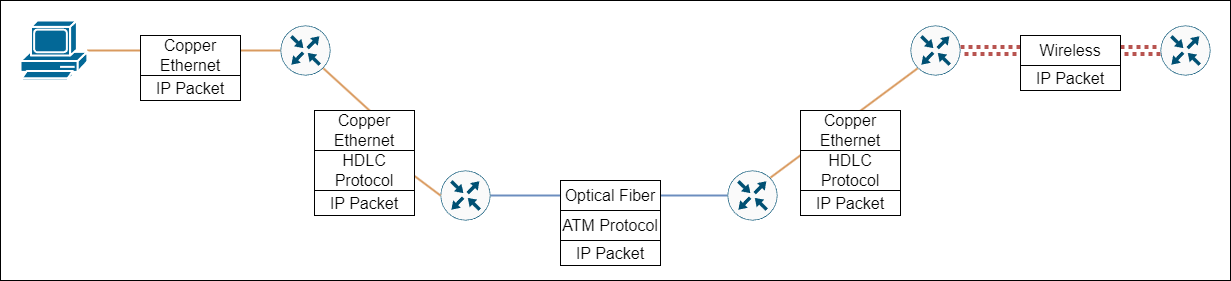

The diagram above was exported from draw.io. Its source (the exported page's mxGraphModel, read from the mxfile embedded in the PNG):
<mxGraphModel dx="1615" dy="908" grid="1" gridSize="10" guides="1" tooltips="1" connect="1" arrows="1" fold="1" page="1" pageScale="1" pageWidth="827" pageHeight="1169" math="0" shadow="0">
  <root>
    <mxCell id="0" />
    <mxCell id="1" parent="0" />
    <mxCell id="w34bARSoc_8gjuZM87yx-34" value="" style="whiteSpace=wrap;html=1;" vertex="1" parent="1">
      <mxGeometry x="100" y="100" width="1230" height="280" as="geometry" />
    </mxCell>
    <mxCell id="w34bARSoc_8gjuZM87yx-9" style="edgeStyle=orthogonalEdgeStyle;rounded=0;orthogonalLoop=1;jettySize=auto;html=1;entryX=0;entryY=0.5;entryDx=0;entryDy=0;entryPerimeter=0;endArrow=none;endFill=0;strokeWidth=2;strokeColor=#D99A5F;" edge="1" parent="1" source="w34bARSoc_8gjuZM87yx-1" target="w34bARSoc_8gjuZM87yx-2">
      <mxGeometry relative="1" as="geometry" />
    </mxCell>
    <mxCell id="w34bARSoc_8gjuZM87yx-1" value="" style="shape=mxgraph.cisco.computers_and_peripherals.pc;html=1;pointerEvents=1;dashed=0;fillColor=#036897;strokeColor=#ffffff;strokeWidth=2;verticalLabelPosition=bottom;verticalAlign=top;align=center;outlineConnect=0;" vertex="1" parent="1">
      <mxGeometry x="120" y="120" width="66.86" height="60" as="geometry" />
    </mxCell>
    <mxCell id="w34bARSoc_8gjuZM87yx-6" style="rounded=0;orthogonalLoop=1;jettySize=auto;html=1;endArrow=none;endFill=0;strokeWidth=2;exitX=0.855;exitY=0.8555;exitDx=0;exitDy=0;exitPerimeter=0;strokeColor=#D99A5F;" edge="1" parent="1" source="w34bARSoc_8gjuZM87yx-2">
      <mxGeometry relative="1" as="geometry">
        <mxPoint x="480" y="220" as="targetPoint" />
      </mxGeometry>
    </mxCell>
    <mxCell id="w34bARSoc_8gjuZM87yx-2" value="" style="sketch=0;points=[[0.5,0,0],[1,0.5,0],[0.5,1,0],[0,0.5,0],[0.145,0.145,0],[0.8555,0.145,0],[0.855,0.8555,0],[0.145,0.855,0]];verticalLabelPosition=bottom;html=1;verticalAlign=top;aspect=fixed;align=center;pointerEvents=1;shape=mxgraph.cisco19.rect;prIcon=router;fillColor=#FAFAFA;strokeColor=#005073;" vertex="1" parent="1">
      <mxGeometry x="380" y="125" width="50" height="50" as="geometry" />
    </mxCell>
    <mxCell id="w34bARSoc_8gjuZM87yx-7" style="edgeStyle=orthogonalEdgeStyle;rounded=0;orthogonalLoop=1;jettySize=auto;html=1;entryX=0;entryY=0.5;entryDx=0;entryDy=0;entryPerimeter=0;endArrow=none;endFill=0;strokeWidth=2;fillColor=#dae8fc;strokeColor=#6c8ebf;" edge="1" parent="1" source="w34bARSoc_8gjuZM87yx-3" target="w34bARSoc_8gjuZM87yx-4">
      <mxGeometry relative="1" as="geometry" />
    </mxCell>
    <mxCell id="w34bARSoc_8gjuZM87yx-3" value="" style="sketch=0;points=[[0.5,0,0],[1,0.5,0],[0.5,1,0],[0,0.5,0],[0.145,0.145,0],[0.8555,0.145,0],[0.855,0.8555,0],[0.145,0.855,0]];verticalLabelPosition=bottom;html=1;verticalAlign=top;aspect=fixed;align=center;pointerEvents=1;shape=mxgraph.cisco19.rect;prIcon=router;fillColor=#FAFAFA;strokeColor=#005073;" vertex="1" parent="1">
      <mxGeometry x="540" y="270" width="50" height="50" as="geometry" />
    </mxCell>
    <mxCell id="w34bARSoc_8gjuZM87yx-8" style="rounded=0;orthogonalLoop=1;jettySize=auto;html=1;entryX=0.145;entryY=0.855;entryDx=0;entryDy=0;entryPerimeter=0;endArrow=none;endFill=0;strokeWidth=2;exitX=0.8555;exitY=0.145;exitDx=0;exitDy=0;exitPerimeter=0;strokeColor=#D99A5F;" edge="1" parent="1" source="w34bARSoc_8gjuZM87yx-4" target="w34bARSoc_8gjuZM87yx-5">
      <mxGeometry relative="1" as="geometry" />
    </mxCell>
    <mxCell id="w34bARSoc_8gjuZM87yx-4" value="" style="sketch=0;points=[[0.5,0,0],[1,0.5,0],[0.5,1,0],[0,0.5,0],[0.145,0.145,0],[0.8555,0.145,0],[0.855,0.8555,0],[0.145,0.855,0]];verticalLabelPosition=bottom;html=1;verticalAlign=top;aspect=fixed;align=center;pointerEvents=1;shape=mxgraph.cisco19.rect;prIcon=router;fillColor=#FAFAFA;strokeColor=#005073;" vertex="1" parent="1">
      <mxGeometry x="827" y="270" width="50" height="50" as="geometry" />
    </mxCell>
    <mxCell id="w34bARSoc_8gjuZM87yx-11" style="edgeStyle=orthogonalEdgeStyle;rounded=0;orthogonalLoop=1;jettySize=auto;html=1;entryX=0;entryY=0.5;entryDx=0;entryDy=0;entryPerimeter=0;endArrow=none;endFill=0;strokeWidth=4;curved=1;dashed=1;dashPattern=1 1;shape=link;fillColor=#f8cecc;strokeColor=#b85450;" edge="1" parent="1" source="w34bARSoc_8gjuZM87yx-5" target="w34bARSoc_8gjuZM87yx-10">
      <mxGeometry relative="1" as="geometry" />
    </mxCell>
    <mxCell id="w34bARSoc_8gjuZM87yx-5" value="" style="sketch=0;points=[[0.5,0,0],[1,0.5,0],[0.5,1,0],[0,0.5,0],[0.145,0.145,0],[0.8555,0.145,0],[0.855,0.8555,0],[0.145,0.855,0]];verticalLabelPosition=bottom;html=1;verticalAlign=top;aspect=fixed;align=center;pointerEvents=1;shape=mxgraph.cisco19.rect;prIcon=router;fillColor=#FAFAFA;strokeColor=#005073;" vertex="1" parent="1">
      <mxGeometry x="1010" y="125" width="50" height="50" as="geometry" />
    </mxCell>
    <mxCell id="w34bARSoc_8gjuZM87yx-10" value="" style="sketch=0;points=[[0.5,0,0],[1,0.5,0],[0.5,1,0],[0,0.5,0],[0.145,0.145,0],[0.8555,0.145,0],[0.855,0.8555,0],[0.145,0.855,0]];verticalLabelPosition=bottom;html=1;verticalAlign=top;aspect=fixed;align=center;pointerEvents=1;shape=mxgraph.cisco19.rect;prIcon=router;fillColor=#FAFAFA;strokeColor=#005073;" vertex="1" parent="1">
      <mxGeometry x="1260" y="125" width="50" height="50" as="geometry" />
    </mxCell>
    <mxCell id="w34bARSoc_8gjuZM87yx-13" style="rounded=0;orthogonalLoop=1;jettySize=auto;html=1;endArrow=none;endFill=0;strokeWidth=2;entryX=0;entryY=0.5;entryDx=0;entryDy=0;entryPerimeter=0;strokeColor=#D99A5F;" edge="1" parent="1" target="w34bARSoc_8gjuZM87yx-3">
      <mxGeometry relative="1" as="geometry">
        <mxPoint x="440" y="220" as="sourcePoint" />
        <mxPoint x="540" y="282" as="targetPoint" />
      </mxGeometry>
    </mxCell>
    <mxCell id="w34bARSoc_8gjuZM87yx-14" style="rounded=0;orthogonalLoop=1;jettySize=auto;html=1;endArrow=none;endFill=0;strokeWidth=2;strokeColor=#D99A5F;" edge="1" parent="1">
      <mxGeometry relative="1" as="geometry">
        <mxPoint x="440" y="220" as="sourcePoint" />
        <mxPoint x="480" y="220" as="targetPoint" />
      </mxGeometry>
    </mxCell>
    <mxCell id="w34bARSoc_8gjuZM87yx-18" value="&lt;font style=&quot;font-size: 16px;&quot;&gt;Copper&lt;br&gt;Ethernet&lt;/font&gt;" style="whiteSpace=wrap;html=1;" vertex="1" parent="1">
      <mxGeometry x="240" y="135" width="100" height="40" as="geometry" />
    </mxCell>
    <mxCell id="w34bARSoc_8gjuZM87yx-19" value="&lt;font style=&quot;font-size: 16px;&quot;&gt;Copper&lt;br&gt;Ethernet&lt;/font&gt;" style="whiteSpace=wrap;html=1;" vertex="1" parent="1">
      <mxGeometry x="414" y="210" width="100" height="40" as="geometry" />
    </mxCell>
    <mxCell id="w34bARSoc_8gjuZM87yx-20" value="&lt;font style=&quot;font-size: 16px;&quot;&gt;Copper&lt;br&gt;Ethernet&lt;/font&gt;" style="whiteSpace=wrap;html=1;" vertex="1" parent="1">
      <mxGeometry x="900" y="210" width="100" height="40" as="geometry" />
    </mxCell>
    <mxCell id="w34bARSoc_8gjuZM87yx-21" value="&lt;span style=&quot;font-size: 16px;&quot;&gt;Optical Fiber&lt;/span&gt;" style="whiteSpace=wrap;html=1;" vertex="1" parent="1">
      <mxGeometry x="660" y="280" width="100" height="30" as="geometry" />
    </mxCell>
    <mxCell id="w34bARSoc_8gjuZM87yx-22" value="&lt;span style=&quot;font-size: 16px;&quot;&gt;Wireless&lt;/span&gt;" style="whiteSpace=wrap;html=1;" vertex="1" parent="1">
      <mxGeometry x="1120" y="135" width="100" height="30" as="geometry" />
    </mxCell>
    <mxCell id="w34bARSoc_8gjuZM87yx-24" value="&lt;span style=&quot;font-size: 16px;&quot;&gt;IP Packet&lt;/span&gt;" style="whiteSpace=wrap;html=1;" vertex="1" parent="1">
      <mxGeometry x="240" y="175" width="100" height="25" as="geometry" />
    </mxCell>
    <mxCell id="w34bARSoc_8gjuZM87yx-25" value="&lt;span style=&quot;font-size: 16px;&quot;&gt;HDLC Protocol&lt;/span&gt;" style="whiteSpace=wrap;html=1;" vertex="1" parent="1">
      <mxGeometry x="414" y="250" width="100" height="40" as="geometry" />
    </mxCell>
    <mxCell id="w34bARSoc_8gjuZM87yx-26" value="&lt;span style=&quot;font-size: 16px;&quot;&gt;ATM Protocol&lt;/span&gt;" style="whiteSpace=wrap;html=1;" vertex="1" parent="1">
      <mxGeometry x="660" y="310" width="100" height="30" as="geometry" />
    </mxCell>
    <mxCell id="w34bARSoc_8gjuZM87yx-27" value="&lt;span style=&quot;font-size: 16px;&quot;&gt;HDLC Protocol&lt;/span&gt;" style="whiteSpace=wrap;html=1;" vertex="1" parent="1">
      <mxGeometry x="900" y="250" width="100" height="40" as="geometry" />
    </mxCell>
    <mxCell id="w34bARSoc_8gjuZM87yx-28" value="&lt;span style=&quot;font-size: 16px;&quot;&gt;IP Packet&lt;/span&gt;" style="whiteSpace=wrap;html=1;" vertex="1" parent="1">
      <mxGeometry x="1120" y="165" width="100" height="25" as="geometry" />
    </mxCell>
    <mxCell id="w34bARSoc_8gjuZM87yx-31" value="&lt;span style=&quot;font-size: 16px;&quot;&gt;IP Packet&lt;/span&gt;" style="whiteSpace=wrap;html=1;" vertex="1" parent="1">
      <mxGeometry x="414" y="290" width="100" height="25" as="geometry" />
    </mxCell>
    <mxCell id="w34bARSoc_8gjuZM87yx-32" value="&lt;span style=&quot;font-size: 16px;&quot;&gt;IP Packet&lt;/span&gt;" style="whiteSpace=wrap;html=1;" vertex="1" parent="1">
      <mxGeometry x="660" y="340" width="100" height="25" as="geometry" />
    </mxCell>
    <mxCell id="w34bARSoc_8gjuZM87yx-33" value="&lt;span style=&quot;font-size: 16px;&quot;&gt;IP Packet&lt;/span&gt;" style="whiteSpace=wrap;html=1;" vertex="1" parent="1">
      <mxGeometry x="900" y="290" width="100" height="25" as="geometry" />
    </mxCell>
  </root>
</mxGraphModel>